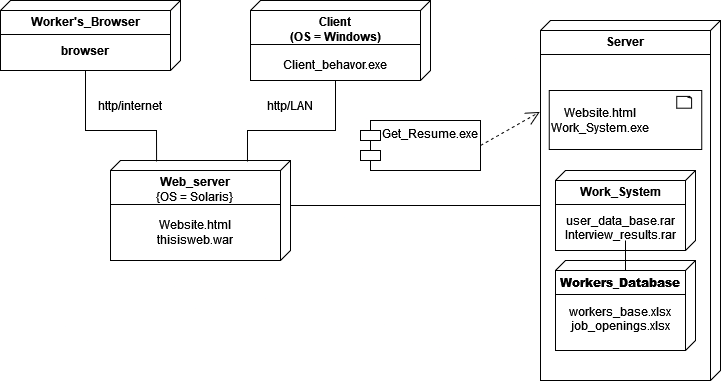

The diagram above was exported from draw.io. Its source (the exported page's mxGraphModel, read from the mxfile embedded in the PNG):
<mxGraphModel dx="703" dy="781" grid="1" gridSize="10" guides="1" tooltips="1" connect="1" arrows="1" fold="1" page="1" pageScale="1" pageWidth="827" pageHeight="1169" math="0" shadow="0">
  <root>
    <mxCell id="0" />
    <mxCell id="1" parent="0" />
    <mxCell id="qkBlrLoSgfD-o2MIkfrs-1" value="&lt;div&gt;Server&lt;/div&gt;&lt;div&gt;&lt;br&gt;&lt;/div&gt;&lt;div&gt;&lt;br&gt;&lt;/div&gt;" style="verticalAlign=top;align=center;spacingTop=8;spacingLeft=2;spacingRight=12;shape=cube;size=10;direction=south;fontStyle=1;html=1;whiteSpace=wrap;" parent="1" vertex="1">
      <mxGeometry x="610" y="170" width="180" height="360" as="geometry" />
    </mxCell>
    <mxCell id="qkBlrLoSgfD-o2MIkfrs-2" value="" style="line;strokeWidth=1;fillColor=none;align=left;verticalAlign=middle;spacingTop=-1;spacingLeft=3;spacingRight=3;rotatable=0;labelPosition=right;points=[];portConstraint=eastwest;strokeColor=inherit;" parent="1" vertex="1">
      <mxGeometry x="610" y="200" width="170" height="8" as="geometry" />
    </mxCell>
    <mxCell id="qkBlrLoSgfD-o2MIkfrs-3" value="&lt;div&gt;&lt;b style=&quot;white-space-collapse: preserve;&quot;&gt;Workers_Database&lt;/b&gt;&lt;/div&gt;&lt;div&gt;&lt;b style=&quot;white-space-collapse: preserve;&quot;&gt;&lt;br&gt;&lt;/b&gt;&lt;/div&gt;&lt;div&gt;&lt;span style=&quot;font-weight: normal;&quot;&gt;workers_base.&lt;/span&gt;&lt;span style=&quot;background-color: transparent; color: light-dark(rgb(0, 0, 0), rgb(255, 255, 255)); font-weight: 400;&quot;&gt;x&lt;/span&gt;&lt;span style=&quot;background-color: transparent; color: light-dark(rgb(0, 0, 0), rgb(255, 255, 255)); font-weight: 400;&quot;&gt;lsx&lt;/span&gt;&lt;/div&gt;&lt;div&gt;&lt;span style=&quot;background-color: transparent; font-weight: 400;&quot;&gt;job_openings&lt;/span&gt;&lt;span style=&quot;font-weight: normal;&quot;&gt;.&lt;/span&gt;&lt;span style=&quot;background-color: transparent; color: light-dark(rgb(0, 0, 0), rgb(255, 255, 255)); font-weight: 400;&quot;&gt;x&lt;/span&gt;&lt;span style=&quot;background-color: transparent; color: light-dark(rgb(0, 0, 0), rgb(255, 255, 255)); font-weight: 400;&quot;&gt;lsx&lt;/span&gt;&lt;/div&gt;" style="verticalAlign=top;align=center;spacingTop=8;spacingLeft=2;spacingRight=12;shape=cube;size=10;direction=south;fontStyle=1;html=1;whiteSpace=wrap;" parent="1" vertex="1">
      <mxGeometry x="625" y="410" width="140" height="90" as="geometry" />
    </mxCell>
    <mxCell id="qkBlrLoSgfD-o2MIkfrs-4" value="" style="line;strokeWidth=1;fillColor=none;align=left;verticalAlign=middle;spacingTop=-1;spacingLeft=3;spacingRight=3;rotatable=0;labelPosition=right;points=[];portConstraint=eastwest;strokeColor=inherit;" parent="1" vertex="1">
      <mxGeometry x="625" y="440" width="130" height="8" as="geometry" />
    </mxCell>
    <mxCell id="qkBlrLoSgfD-o2MIkfrs-5" value="&lt;div&gt;Web_server&lt;/div&gt;&lt;div&gt;&lt;span style=&quot;font-weight: normal;&quot;&gt;{OS = Solaris}&lt;/span&gt;&lt;br&gt;&lt;/div&gt;&lt;div&gt;&lt;span style=&quot;font-weight: normal;&quot;&gt;&lt;br&gt;&lt;/span&gt;&lt;/div&gt;&lt;div&gt;&lt;span style=&quot;font-weight: normal;&quot;&gt;Website.html&lt;/span&gt;&lt;br&gt;&lt;/div&gt;&lt;div&gt;&lt;span style=&quot;font-weight: normal;&quot;&gt;thisisweb.war&lt;/span&gt;&lt;/div&gt;" style="verticalAlign=top;align=center;spacingTop=8;spacingLeft=2;spacingRight=12;shape=cube;size=10;direction=south;fontStyle=1;html=1;whiteSpace=wrap;" parent="1" vertex="1">
      <mxGeometry x="180" y="310" width="180" height="100" as="geometry" />
    </mxCell>
    <mxCell id="qkBlrLoSgfD-o2MIkfrs-6" value="" style="line;strokeWidth=1;fillColor=#000000;align=left;verticalAlign=middle;spacingTop=-1;spacingLeft=3;spacingRight=3;rotatable=0;labelPosition=right;points=[];portConstraint=eastwest;strokeColor=inherit;" parent="1" vertex="1">
      <mxGeometry x="180" y="350" width="170" height="8" as="geometry" />
    </mxCell>
    <mxCell id="qkBlrLoSgfD-o2MIkfrs-7" value="&lt;div&gt;Work_System&lt;/div&gt;&lt;div&gt;&lt;br&gt;&lt;/div&gt;&lt;div&gt;&lt;span style=&quot;font-weight: normal;&quot;&gt;user_data_base.rar&lt;/span&gt;&lt;/div&gt;&lt;div&gt;&lt;div style=&quot;font-weight: 400;&quot; align=&quot;left&quot;&gt;&lt;span style=&quot;background-color: transparent; color: light-dark(rgb(0, 0, 0), rgb(255, 255, 255)); text-align: center;&quot;&gt;Interview_results&lt;/span&gt;.rar&lt;/div&gt;&lt;/div&gt;&lt;div&gt;&lt;br&gt;&lt;/div&gt;" style="verticalAlign=top;align=center;spacingTop=8;spacingLeft=2;spacingRight=12;shape=cube;size=10;direction=south;fontStyle=1;html=1;whiteSpace=wrap;" parent="1" vertex="1">
      <mxGeometry x="625" y="320" width="140" height="80" as="geometry" />
    </mxCell>
    <mxCell id="qkBlrLoSgfD-o2MIkfrs-8" value="" style="line;strokeWidth=1;fillColor=none;align=left;verticalAlign=middle;spacingTop=-1;spacingLeft=3;spacingRight=3;rotatable=0;labelPosition=right;points=[];portConstraint=eastwest;strokeColor=inherit;" parent="1" vertex="1">
      <mxGeometry x="625" y="350" width="130" height="8" as="geometry" />
    </mxCell>
    <mxCell id="qkBlrLoSgfD-o2MIkfrs-9" style="edgeStyle=orthogonalEdgeStyle;rounded=0;orthogonalLoop=1;jettySize=auto;html=1;endArrow=none;startFill=0;" parent="1" source="qkBlrLoSgfD-o2MIkfrs-3" target="qkBlrLoSgfD-o2MIkfrs-7" edge="1">
      <mxGeometry relative="1" as="geometry">
        <Array as="points" />
      </mxGeometry>
    </mxCell>
    <mxCell id="qkBlrLoSgfD-o2MIkfrs-10" value="" style="group" parent="1" vertex="1" connectable="0">
      <mxGeometry x="618.75" y="240" width="152.5" height="59" as="geometry" />
    </mxCell>
    <mxCell id="qkBlrLoSgfD-o2MIkfrs-11" value="&lt;div style=&quot;text-align: center;&quot; align=&quot;left&quot;&gt;&lt;span style=&quot;background-color: transparent; color: light-dark(rgb(0, 0, 0), rgb(255, 255, 255)); text-align: left;&quot;&gt;Website.html&lt;/span&gt;&lt;/div&gt;&lt;div align=&quot;left&quot;&gt;Work_System.exe&lt;/div&gt;" style="rounded=0;whiteSpace=wrap;html=1;align=left;" parent="qkBlrLoSgfD-o2MIkfrs-10" vertex="1">
      <mxGeometry width="152.5" height="59" as="geometry" />
    </mxCell>
    <mxCell id="qkBlrLoSgfD-o2MIkfrs-12" value="" style="whiteSpace=wrap;html=1;shape=mxgraph.basic.document" parent="qkBlrLoSgfD-o2MIkfrs-10" vertex="1">
      <mxGeometry x="127.5" y="5.8999999999999995" width="15" height="11.799999999999999" as="geometry" />
    </mxCell>
    <mxCell id="qkBlrLoSgfD-o2MIkfrs-13" value="&lt;div&gt;Client&lt;/div&gt;&lt;div&gt;(OS = Windows)&lt;/div&gt;&lt;div&gt;&lt;br&gt;&lt;/div&gt;&lt;div&gt;&lt;span style=&quot;font-weight: 400;&quot;&gt;Client_behavor.exe&lt;/span&gt;&lt;/div&gt;" style="verticalAlign=top;align=center;spacingTop=8;spacingLeft=2;spacingRight=12;shape=cube;size=10;direction=south;fontStyle=1;html=1;whiteSpace=wrap;" parent="1" vertex="1">
      <mxGeometry x="320" y="150" width="180" height="80" as="geometry" />
    </mxCell>
    <mxCell id="qkBlrLoSgfD-o2MIkfrs-14" value="" style="line;strokeWidth=1;fillColor=none;align=left;verticalAlign=middle;spacingTop=-1;spacingLeft=3;spacingRight=3;rotatable=0;labelPosition=right;points=[];portConstraint=eastwest;strokeColor=inherit;" parent="1" vertex="1">
      <mxGeometry x="320" y="190" width="170" height="8" as="geometry" />
    </mxCell>
    <mxCell id="qkBlrLoSgfD-o2MIkfrs-15" value="&lt;div&gt;Worker's_Browser&lt;/div&gt;&lt;div&gt;&lt;br&gt;&lt;/div&gt;&lt;div&gt;browser&lt;/div&gt;" style="verticalAlign=top;align=center;spacingTop=8;spacingLeft=2;spacingRight=12;shape=cube;size=10;direction=south;fontStyle=1;html=1;whiteSpace=wrap;" parent="1" vertex="1">
      <mxGeometry x="70" y="150" width="180" height="70" as="geometry" />
    </mxCell>
    <mxCell id="qkBlrLoSgfD-o2MIkfrs-16" value="" style="line;strokeWidth=1;fillColor=none;align=left;verticalAlign=middle;spacingTop=-1;spacingLeft=3;spacingRight=3;rotatable=0;labelPosition=right;points=[];portConstraint=eastwest;strokeColor=inherit;" parent="1" vertex="1">
      <mxGeometry x="70" y="180" width="170" height="8" as="geometry" />
    </mxCell>
    <mxCell id="qkBlrLoSgfD-o2MIkfrs-17" value="" style="endArrow=none;html=1;rounded=0;entryX=0;entryY=0;entryDx=70;entryDy=95;entryPerimeter=0;exitX=0.01;exitY=0.744;exitDx=0;exitDy=0;exitPerimeter=0;" parent="1" source="qkBlrLoSgfD-o2MIkfrs-5" target="qkBlrLoSgfD-o2MIkfrs-15" edge="1">
      <mxGeometry width="50" height="50" relative="1" as="geometry">
        <mxPoint x="130" y="340" as="sourcePoint" />
        <mxPoint x="180" y="290" as="targetPoint" />
        <Array as="points">
          <mxPoint x="226" y="280" />
          <mxPoint x="155" y="280" />
        </Array>
      </mxGeometry>
    </mxCell>
    <mxCell id="qkBlrLoSgfD-o2MIkfrs-18" value="" style="endArrow=none;html=1;rounded=0;entryX=0;entryY=0;entryDx=80;entryDy=95;entryPerimeter=0;exitX=0.01;exitY=0.239;exitDx=0;exitDy=0;exitPerimeter=0;" parent="1" source="qkBlrLoSgfD-o2MIkfrs-5" target="qkBlrLoSgfD-o2MIkfrs-13" edge="1">
      <mxGeometry width="50" height="50" relative="1" as="geometry">
        <mxPoint x="461" y="510" as="sourcePoint" />
        <mxPoint x="390" y="319" as="targetPoint" />
        <Array as="points">
          <mxPoint x="317" y="280" />
          <mxPoint x="405" y="280" />
        </Array>
      </mxGeometry>
    </mxCell>
    <mxCell id="qkBlrLoSgfD-o2MIkfrs-19" value="" style="endArrow=none;html=1;rounded=0;entryX=0;entryY=0;entryDx=185;entryDy=180;entryPerimeter=0;exitX=0;exitY=0;exitDx=45;exitDy=0;exitPerimeter=0;" parent="1" source="qkBlrLoSgfD-o2MIkfrs-5" target="qkBlrLoSgfD-o2MIkfrs-1" edge="1">
      <mxGeometry width="50" height="50" relative="1" as="geometry">
        <mxPoint x="300" y="731" as="sourcePoint" />
        <mxPoint x="388" y="550" as="targetPoint" />
        <Array as="points">
          <mxPoint x="440" y="355" />
        </Array>
      </mxGeometry>
    </mxCell>
    <mxCell id="qkBlrLoSgfD-o2MIkfrs-20" value="http/internet" style="text;html=1;align=center;verticalAlign=middle;whiteSpace=wrap;rounded=0;" parent="1" vertex="1">
      <mxGeometry x="160" y="240" width="80" height="30" as="geometry" />
    </mxCell>
    <mxCell id="qkBlrLoSgfD-o2MIkfrs-21" value="http/LAN" style="text;html=1;align=center;verticalAlign=middle;whiteSpace=wrap;rounded=0;" parent="1" vertex="1">
      <mxGeometry x="320" y="240" width="80" height="30" as="geometry" />
    </mxCell>
    <mxCell id="QWd1hppaS4bpvIgG-V3x-1" value="Get_Resume.exe" style="shape=module;align=left;spacingLeft=20;align=center;verticalAlign=top;whiteSpace=wrap;html=1;" parent="1" vertex="1">
      <mxGeometry x="430" y="270" width="120" height="50" as="geometry" />
    </mxCell>
    <mxCell id="QWd1hppaS4bpvIgG-V3x-3" value="" style="endArrow=open;endSize=12;dashed=1;html=1;rounded=0;exitX=1;exitY=0.5;exitDx=0;exitDy=0;entryX=0.254;entryY=1.004;entryDx=0;entryDy=0;entryPerimeter=0;" parent="1" source="QWd1hppaS4bpvIgG-V3x-1" target="qkBlrLoSgfD-o2MIkfrs-1" edge="1">
      <mxGeometry width="160" relative="1" as="geometry">
        <mxPoint x="430" y="450" as="sourcePoint" />
        <mxPoint x="590" y="450" as="targetPoint" />
      </mxGeometry>
    </mxCell>
  </root>
</mxGraphModel>